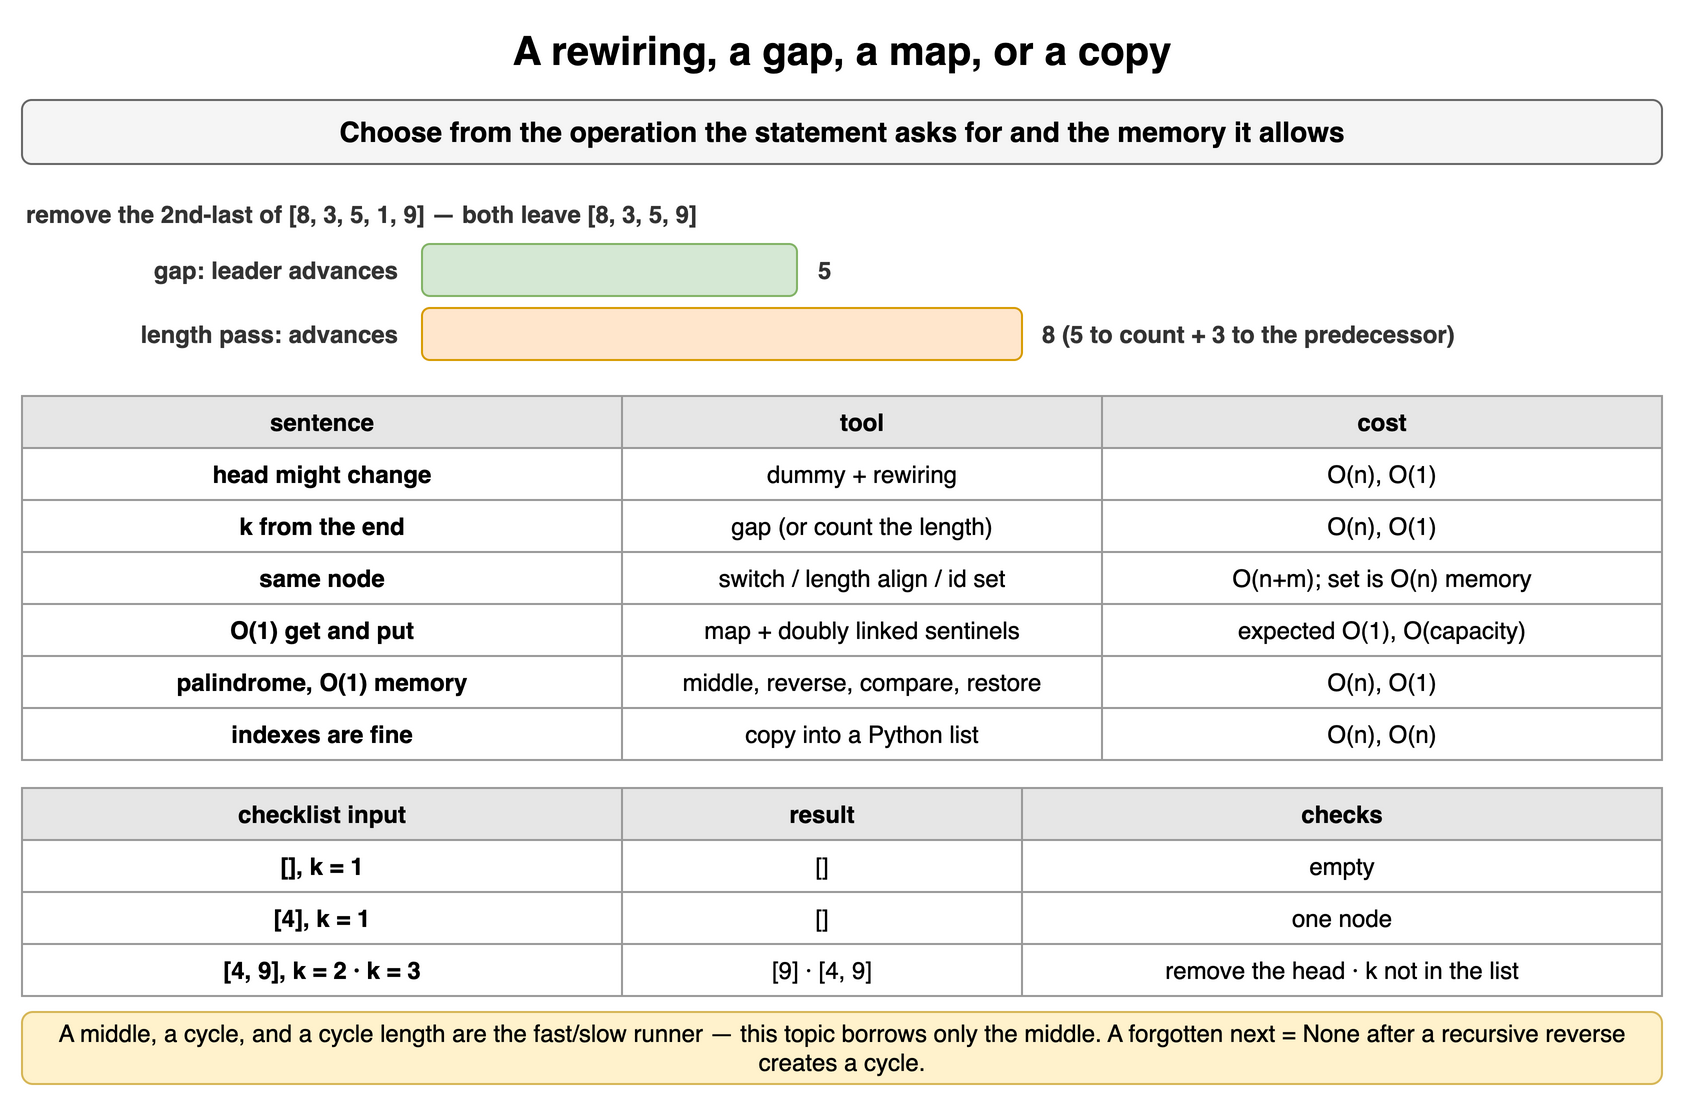

The diagram above was exported from draw.io. Its source (the exported page's mxGraphModel, read from the mxfile embedded in the PNG):
<mxGraphModel dx="900" dy="556" grid="1" gridSize="10" guides="1" tooltips="1" connect="1" arrows="1" fold="1" page="1" pageScale="1" pageWidth="900" pageHeight="556" math="0" shadow="0">
  <root>
    <mxCell id="0" />
    <mxCell id="1" parent="0" />
    <mxCell id="l111" value="A rewiring, a gap, a map, or a copy" style="text;html=1;align=center;verticalAlign=middle;whiteSpace=wrap;fontSize=20;fontStyle=1;" vertex="1" parent="1">
      <mxGeometry x="40" y="10" width="820" height="30" as="geometry" />
    </mxCell>
    <mxCell id="l112" value="Choose from the operation the statement asks for and the memory it allows" style="rounded=1;whiteSpace=wrap;html=1;fillColor=#f5f5f5;strokeColor=#666666;fontStyle=1;fontSize=14;" vertex="1" parent="1">
      <mxGeometry x="40" y="50" width="820" height="32" as="geometry" />
    </mxCell>
    <mxCell id="l113" value="remove the 2nd-last of [8, 3, 5, 1, 9] — both leave [8, 3, 5, 9]" style="text;html=1;whiteSpace=wrap;fontSize=11;align=left;verticalAlign=middle;fontSize=12;fontColor=#333333;fontStyle=1;" vertex="1" parent="1">
      <mxGeometry x="40" y="98" width="820" height="18" as="geometry" />
    </mxCell>
    <mxCell id="l114" value="gap: leader advances" style="text;html=1;whiteSpace=wrap;fontSize=11;align=right;verticalAlign=middle;fontSize=12;fontColor=#333333;fontStyle=1;" vertex="1" parent="1">
      <mxGeometry x="40" y="122" width="190" height="26" as="geometry" />
    </mxCell>
    <mxCell id="l115" value="" style="rounded=1;whiteSpace=wrap;html=1;fillColor=#d5e8d4;strokeColor=#82b366;fontSize=11;align=center;fontStyle=1;" vertex="1" parent="1">
      <mxGeometry x="240" y="122" width="187.5" height="26" as="geometry" />
    </mxCell>
    <mxCell id="l116" value="5" style="text;html=1;whiteSpace=wrap;fontSize=11;align=left;verticalAlign=middle;fontSize=12;fontColor=#333333;fontStyle=1;" vertex="1" parent="1">
      <mxGeometry x="435.5" y="122" width="320" height="26" as="geometry" />
    </mxCell>
    <mxCell id="l117" value="length pass: advances" style="text;html=1;whiteSpace=wrap;fontSize=11;align=right;verticalAlign=middle;fontSize=12;fontColor=#333333;fontStyle=1;" vertex="1" parent="1">
      <mxGeometry x="40" y="154" width="190" height="26" as="geometry" />
    </mxCell>
    <mxCell id="l118" value="" style="rounded=1;whiteSpace=wrap;html=1;fillColor=#ffe6cc;strokeColor=#d79b00;fontSize=11;align=center;fontStyle=1;" vertex="1" parent="1">
      <mxGeometry x="240" y="154" width="300.0" height="26" as="geometry" />
    </mxCell>
    <mxCell id="l119" value="8 (5 to count + 3 to the predecessor)" style="text;html=1;whiteSpace=wrap;fontSize=11;align=left;verticalAlign=middle;fontSize=12;fontColor=#333333;fontStyle=1;" vertex="1" parent="1">
      <mxGeometry x="548.0" y="154" width="320" height="26" as="geometry" />
    </mxCell>
    <mxCell id="l1110" value="sentence" style="whiteSpace=wrap;html=1;fillColor=#e6e6e6;strokeColor=#999999;fontStyle=1;fontSize=12;" vertex="1" parent="1">
      <mxGeometry x="40" y="198" width="300" height="26" as="geometry" />
    </mxCell>
    <mxCell id="l1111" value="tool" style="whiteSpace=wrap;html=1;fillColor=#e6e6e6;strokeColor=#999999;fontStyle=1;fontSize=12;" vertex="1" parent="1">
      <mxGeometry x="340" y="198" width="240" height="26" as="geometry" />
    </mxCell>
    <mxCell id="l1112" value="cost" style="whiteSpace=wrap;html=1;fillColor=#e6e6e6;strokeColor=#999999;fontStyle=1;fontSize=12;" vertex="1" parent="1">
      <mxGeometry x="580" y="198" width="280" height="26" as="geometry" />
    </mxCell>
    <mxCell id="l1113" value="head might change" style="whiteSpace=wrap;html=1;strokeColor=#999999;fontSize=12;fillColor=#ffffff;fontStyle=1;" vertex="1" parent="1">
      <mxGeometry x="40" y="224" width="300" height="26" as="geometry" />
    </mxCell>
    <mxCell id="l1114" value="dummy + rewiring" style="whiteSpace=wrap;html=1;strokeColor=#999999;fontSize=12;fillColor=#ffffff;" vertex="1" parent="1">
      <mxGeometry x="340" y="224" width="240" height="26" as="geometry" />
    </mxCell>
    <mxCell id="l1115" value="O(n), O(1)" style="whiteSpace=wrap;html=1;strokeColor=#999999;fontSize=12;fillColor=#ffffff;" vertex="1" parent="1">
      <mxGeometry x="580" y="224" width="280" height="26" as="geometry" />
    </mxCell>
    <mxCell id="l1116" value="k from the end" style="whiteSpace=wrap;html=1;strokeColor=#999999;fontSize=12;fillColor=#ffffff;fontStyle=1;" vertex="1" parent="1">
      <mxGeometry x="40" y="250" width="300" height="26" as="geometry" />
    </mxCell>
    <mxCell id="l1117" value="gap (or count the length)" style="whiteSpace=wrap;html=1;strokeColor=#999999;fontSize=12;fillColor=#ffffff;" vertex="1" parent="1">
      <mxGeometry x="340" y="250" width="240" height="26" as="geometry" />
    </mxCell>
    <mxCell id="l1118" value="O(n), O(1)" style="whiteSpace=wrap;html=1;strokeColor=#999999;fontSize=12;fillColor=#ffffff;" vertex="1" parent="1">
      <mxGeometry x="580" y="250" width="280" height="26" as="geometry" />
    </mxCell>
    <mxCell id="l1119" value="same node" style="whiteSpace=wrap;html=1;strokeColor=#999999;fontSize=12;fillColor=#ffffff;fontStyle=1;" vertex="1" parent="1">
      <mxGeometry x="40" y="276" width="300" height="26" as="geometry" />
    </mxCell>
    <mxCell id="l1120" value="switch / length align / id set" style="whiteSpace=wrap;html=1;strokeColor=#999999;fontSize=12;fillColor=#ffffff;" vertex="1" parent="1">
      <mxGeometry x="340" y="276" width="240" height="26" as="geometry" />
    </mxCell>
    <mxCell id="l1121" value="O(n+m); set is O(n) memory" style="whiteSpace=wrap;html=1;strokeColor=#999999;fontSize=12;fillColor=#ffffff;" vertex="1" parent="1">
      <mxGeometry x="580" y="276" width="280" height="26" as="geometry" />
    </mxCell>
    <mxCell id="l1122" value="O(1) get and put" style="whiteSpace=wrap;html=1;strokeColor=#999999;fontSize=12;fillColor=#ffffff;fontStyle=1;" vertex="1" parent="1">
      <mxGeometry x="40" y="302" width="300" height="26" as="geometry" />
    </mxCell>
    <mxCell id="l1123" value="map + doubly linked sentinels" style="whiteSpace=wrap;html=1;strokeColor=#999999;fontSize=12;fillColor=#ffffff;" vertex="1" parent="1">
      <mxGeometry x="340" y="302" width="240" height="26" as="geometry" />
    </mxCell>
    <mxCell id="l1124" value="expected O(1), O(capacity)" style="whiteSpace=wrap;html=1;strokeColor=#999999;fontSize=12;fillColor=#ffffff;" vertex="1" parent="1">
      <mxGeometry x="580" y="302" width="280" height="26" as="geometry" />
    </mxCell>
    <mxCell id="l1125" value="palindrome, O(1) memory" style="whiteSpace=wrap;html=1;strokeColor=#999999;fontSize=12;fillColor=#ffffff;fontStyle=1;" vertex="1" parent="1">
      <mxGeometry x="40" y="328" width="300" height="26" as="geometry" />
    </mxCell>
    <mxCell id="l1126" value="middle, reverse, compare, restore" style="whiteSpace=wrap;html=1;strokeColor=#999999;fontSize=12;fillColor=#ffffff;" vertex="1" parent="1">
      <mxGeometry x="340" y="328" width="240" height="26" as="geometry" />
    </mxCell>
    <mxCell id="l1127" value="O(n), O(1)" style="whiteSpace=wrap;html=1;strokeColor=#999999;fontSize=12;fillColor=#ffffff;" vertex="1" parent="1">
      <mxGeometry x="580" y="328" width="280" height="26" as="geometry" />
    </mxCell>
    <mxCell id="l1128" value="indexes are fine" style="whiteSpace=wrap;html=1;strokeColor=#999999;fontSize=12;fillColor=#ffffff;fontStyle=1;" vertex="1" parent="1">
      <mxGeometry x="40" y="354" width="300" height="26" as="geometry" />
    </mxCell>
    <mxCell id="l1129" value="copy into a Python list" style="whiteSpace=wrap;html=1;strokeColor=#999999;fontSize=12;fillColor=#ffffff;" vertex="1" parent="1">
      <mxGeometry x="340" y="354" width="240" height="26" as="geometry" />
    </mxCell>
    <mxCell id="l1130" value="O(n), O(n)" style="whiteSpace=wrap;html=1;strokeColor=#999999;fontSize=12;fillColor=#ffffff;" vertex="1" parent="1">
      <mxGeometry x="580" y="354" width="280" height="26" as="geometry" />
    </mxCell>
    <mxCell id="l1131" value="checklist input" style="whiteSpace=wrap;html=1;fillColor=#e6e6e6;strokeColor=#999999;fontStyle=1;fontSize=12;" vertex="1" parent="1">
      <mxGeometry x="40" y="394" width="300" height="26" as="geometry" />
    </mxCell>
    <mxCell id="l1132" value="result" style="whiteSpace=wrap;html=1;fillColor=#e6e6e6;strokeColor=#999999;fontStyle=1;fontSize=12;" vertex="1" parent="1">
      <mxGeometry x="340" y="394" width="200" height="26" as="geometry" />
    </mxCell>
    <mxCell id="l1133" value="checks" style="whiteSpace=wrap;html=1;fillColor=#e6e6e6;strokeColor=#999999;fontStyle=1;fontSize=12;" vertex="1" parent="1">
      <mxGeometry x="540" y="394" width="320" height="26" as="geometry" />
    </mxCell>
    <mxCell id="l1134" value="[], k = 1" style="whiteSpace=wrap;html=1;strokeColor=#999999;fontSize=12;fillColor=#ffffff;fontStyle=1;" vertex="1" parent="1">
      <mxGeometry x="40" y="420" width="300" height="26" as="geometry" />
    </mxCell>
    <mxCell id="l1135" value="[]" style="whiteSpace=wrap;html=1;strokeColor=#999999;fontSize=12;fillColor=#ffffff;" vertex="1" parent="1">
      <mxGeometry x="340" y="420" width="200" height="26" as="geometry" />
    </mxCell>
    <mxCell id="l1136" value="empty" style="whiteSpace=wrap;html=1;strokeColor=#999999;fontSize=12;fillColor=#ffffff;" vertex="1" parent="1">
      <mxGeometry x="540" y="420" width="320" height="26" as="geometry" />
    </mxCell>
    <mxCell id="l1137" value="[4], k = 1" style="whiteSpace=wrap;html=1;strokeColor=#999999;fontSize=12;fillColor=#ffffff;fontStyle=1;" vertex="1" parent="1">
      <mxGeometry x="40" y="446" width="300" height="26" as="geometry" />
    </mxCell>
    <mxCell id="l1138" value="[]" style="whiteSpace=wrap;html=1;strokeColor=#999999;fontSize=12;fillColor=#ffffff;" vertex="1" parent="1">
      <mxGeometry x="340" y="446" width="200" height="26" as="geometry" />
    </mxCell>
    <mxCell id="l1139" value="one node" style="whiteSpace=wrap;html=1;strokeColor=#999999;fontSize=12;fillColor=#ffffff;" vertex="1" parent="1">
      <mxGeometry x="540" y="446" width="320" height="26" as="geometry" />
    </mxCell>
    <mxCell id="l1140" value="[4, 9], k = 2 · k = 3" style="whiteSpace=wrap;html=1;strokeColor=#999999;fontSize=12;fillColor=#ffffff;fontStyle=1;" vertex="1" parent="1">
      <mxGeometry x="40" y="472" width="300" height="26" as="geometry" />
    </mxCell>
    <mxCell id="l1141" value="[9] · [4, 9]" style="whiteSpace=wrap;html=1;strokeColor=#999999;fontSize=12;fillColor=#ffffff;" vertex="1" parent="1">
      <mxGeometry x="340" y="472" width="200" height="26" as="geometry" />
    </mxCell>
    <mxCell id="l1142" value="remove the head · k not in the list" style="whiteSpace=wrap;html=1;strokeColor=#999999;fontSize=12;fillColor=#ffffff;" vertex="1" parent="1">
      <mxGeometry x="540" y="472" width="320" height="26" as="geometry" />
    </mxCell>
    <mxCell id="l1143" value="A middle, a cycle, and a cycle length are the fast/slow runner — this topic borrows only the middle. A forgotten next = None after a recursive reverse creates a cycle." style="rounded=1;whiteSpace=wrap;html=1;fillColor=#fff2cc;strokeColor=#d6b656;fontSize=12;align=center;" vertex="1" parent="1">
      <mxGeometry x="40" y="506" width="820" height="36" as="geometry" />
    </mxCell>
  </root>
</mxGraphModel>